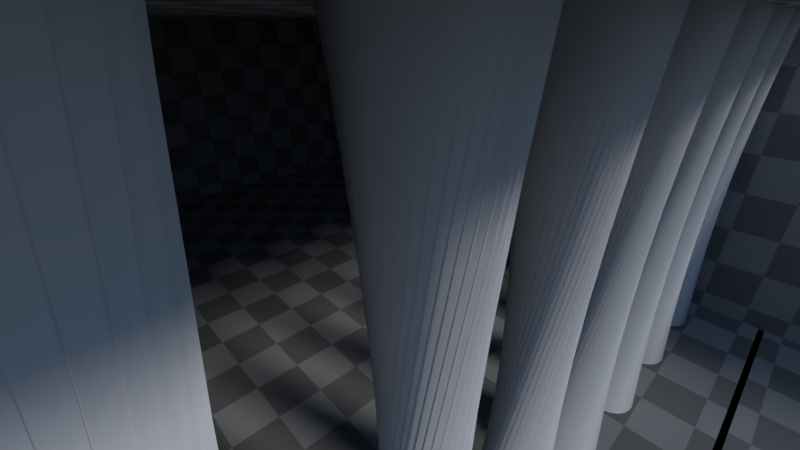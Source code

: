 # Source: volumetric.blend  (saved by Blender 2.80.41; exported with 4.5.12 LTS)
import bpy
from mathutils import Matrix  # noqa: F401  (used for matrix-valued properties, if any)

bpy.ops.wm.read_factory_settings(use_empty=True)
scene = bpy.context.scene
scene.name = 'Scene'

# ---- collections
col_collection_1 = bpy.data.collections.new('Collection 1'); scene.collection.children.link(col_collection_1)

# ---- materials (node trees are filled in below, after node groups)
mat_material_001 = bpy.data.materials.new('Material.001')
mat_material_001.alpha_threshold = 0.0
mat_material_001.use_transparent_shadow = False
mat_material_001.roughness = 0.5
mat_material = bpy.data.materials.new('Material')
mat_material.alpha_threshold = 0.0
mat_material.use_transparent_shadow = False
mat_material.roughness = 0.5
mat_material.line_color = (0.0, 0.0, 0.0, 1.0)

# ---- material node trees
mat_material_001.use_nodes = True; mat_material_001.node_tree.nodes.clear()
_N = mat_material_001.node_tree.nodes; _L = mat_material_001.node_tree.links
n0 = _N.new('ShaderNodeOutputMaterial'); n0.name = 'Material Output'; n0.location = (300, 300)
n1 = _N.new('ShaderNodeBsdfDiffuse'); n1.name = 'Diffuse BSDF'; n1.location = (10, 300)
n1.inputs[1].default_value = 1.0
_L.new(n1.outputs[0], n0.inputs[0])
n0.is_active_output = True
mat_material.use_nodes = True; mat_material.node_tree.nodes.clear()
_N = mat_material.node_tree.nodes; _L = mat_material.node_tree.links
n0 = _N.new('ShaderNodeOutputMaterial'); n0.name = 'Material Output'; n0.location = (300, 300)
n1 = _N.new('ShaderNodeBsdfDiffuse'); n1.name = 'Diffuse BSDF'; n1.location = (10, 300)
n2 = _N.new('ShaderNodeTexCoord'); n2.name = 'Texture Coordinate'; n2.location = (-596, 272)
n3 = _N.new('ShaderNodeTexChecker'); n3.name = 'Checker Texture'; n3.location = (-317, 294)
n3.inputs[1].default_value = (0.4056, 0.4056, 0.4056, 1.0)
n3.inputs[2].default_value = (0.2261, 0.2261, 0.2261, 1.0)
_L.new(n1.outputs[0], n0.inputs[0])
_L.new(n2.outputs[2], n3.inputs[0])
_L.new(n3.outputs[0], n1.inputs[0])
_L.new(n3.outputs[0], n1.inputs[1])
n0.is_active_output = True

# ---- world
world_world = bpy.data.worlds.new('World'); scene.world = world_world
world_world.use_nodes = True; world_world.node_tree.nodes.clear()
_N = world_world.node_tree.nodes; _L = world_world.node_tree.links
n0 = _N.new('ShaderNodeOutputWorld'); n0.name = 'World Output'; n0.location = (300, 300)
n1 = _N.new('ShaderNodeBackground'); n1.name = 'Background'; n1.location = (10, 300)
n1.inputs[1].default_value = 2.0
n2 = _N.new('ShaderNodeTexSky'); n2.name = 'Sky Texture'; n2.location = (-296, 313)
n2.sky_type = 'HOSEK_WILKIE'
n2.sun_elevation = 1.571
_L.new(n1.outputs[0], n0.inputs[0])
_L.new(n2.outputs[0], n1.inputs[0])
n0.is_active_output = True
world_world.color = (0.05088, 0.05088, 0.05088)
world_world.use_sun_shadow = False
world_world.sun_shadow_jitter_overblur = 0.0
world_world.cycles.sampling_method = 'MANUAL'

# ---- cameras
cam_camera = bpy.data.cameras.new('Camera')
cam_camera.clip_end = 200.0
cam_camera.lens = 16.0
cam_camera.sensor_width = 32.0
cam_camera.sensor_height = 18.0
cam_camera.ortho_scale = 7.314
cam_camera.dof.focus_distance = 0.0
cam_camera.dof.aperture_fstop = 128.0

# ---- lights
light_lamp = bpy.data.lights.new('Lamp', 'SUN')
light_lamp.transmission_factor = 0.0
light_lamp.cutoff_distance = 30.0
light_lamp.angle = 0.1993
light_lamp.energy = 1.0
light_lamp.shadow_buffer_clip_start = 1.001
light_lamp.shadow_soft_size = 0.1
light_lamp.shadow_cascade_max_distance = 1000.0

# ---- meshes
me_cube_003 = bpy.data.meshes.new('Cube.003')
me_cube_003.from_pydata([(-1.0, -1.0, -1.0), (-1.0, -1.0, 1.0), (-1.0, 1.0, -1.0), (-1.0, 1.0, 1.0), (1.0, -1.0, -1.0), (1.0, -1.0, 1.0), (1.0, 1.0, -1.0), (1.0, 1.0, 1.0)], [], [(0, 1, 3, 2), (2, 3, 7, 6), (6, 7, 5, 4), (4, 5, 1, 0), (2, 6, 4, 0), (7, 3, 1, 5)])
me_cube_003.materials.append(mat_material_001)
me_cube_003.use_remesh_preserve_volume = False
me_cube_003.use_remesh_preserve_attributes = False
me_cube_003.use_mirror_vertex_groups = False
me_cube_003.update()
me_cube_002 = bpy.data.meshes.new('Cube.002')
me_cube_002.from_pydata([(-8.0, -8.0, -3.015), (-8.0, -8.0, 3.015), (-8.0, 8.0, -3.015), (-8.0, 8.0, 3.015), (8.0, -8.0, -3.015), (8.0, -8.0, 3.015), (8.0, 8.0, -3.015), (8.0, 8.0, 3.015)], [], [(0, 2, 3, 1), (2, 6, 7, 3), (4, 0, 1, 5), (2, 0, 4, 6)])
_uv = me_cube_002.uv_layers.new(name='UVMap')
_uv.uv.foreach_set('vector', [0.5, -1.098, 4.5, -1.098, 4.5, 0.4094, 0.5, 0.4094, 0.5, -1.098, 4.5, -1.098, 4.5, 0.4094, 0.5, 0.4094, 0.5, -1.098, -3.5, -1.098, -3.5, 0.4094, 0.5, 0.4094, 0.5, -0.8635, 0.5, -4.864, 4.5, -4.864, 4.5, -0.8635])
me_cube_002.materials.append(mat_material)
me_cube_002.use_remesh_preserve_volume = False
me_cube_002.use_remesh_preserve_attributes = False
me_cube_002.use_mirror_vertex_groups = False
me_cube_002.update()
me_cylinder = bpy.data.meshes.new('Cylinder')
me_cylinder.from_pydata([(0.0, 1.0, -1.0), (0.0, 1.0, 1.0), (0.1951, 0.9808, -1.0), (0.1951, 0.9808, 1.0), (0.3827, 0.9239, -1.0), (0.3827, 0.9239, 1.0), (0.5556, 0.8315, -1.0), (0.5556, 0.8315, 1.0), (0.7071, 0.7071, -1.0), (0.7071, 0.7071, 1.0), (0.8315, 0.5556, -1.0), (0.8315, 0.5556, 1.0), (0.9239, 0.3827, -1.0), (0.9239, 0.3827, 1.0), (0.9808, 0.1951, -1.0), (0.9808, 0.1951, 1.0), (1.0, 7.55e-08, -1.0), (1.0, 7.55e-08, 1.0), (0.9808, -0.1951, -1.0), (0.9808, -0.1951, 1.0), (0.9239, -0.3827, -1.0), (0.9239, -0.3827, 1.0), (0.8315, -0.5556, -1.0), (0.8315, -0.5556, 1.0), (0.7071, -0.7071, -1.0), (0.7071, -0.7071, 1.0), (0.5556, -0.8315, -1.0), (0.5556, -0.8315, 1.0), (0.3827, -0.9239, -1.0), (0.3827, -0.9239, 1.0), (0.1951, -0.9808, -1.0), (0.1951, -0.9808, 1.0), (-3.258e-07, -1.0, -1.0), (-3.258e-07, -1.0, 1.0), (-0.1951, -0.9808, -1.0), (-0.1951, -0.9808, 1.0), (-0.3827, -0.9239, -1.0), (-0.3827, -0.9239, 1.0), (-0.5556, -0.8315, -1.0), (-0.5556, -0.8315, 1.0), (-0.7071, -0.7071, -1.0), (-0.7071, -0.7071, 1.0), (-0.8315, -0.5556, -1.0), (-0.8315, -0.5556, 1.0), (-0.9239, -0.3827, -1.0), (-0.9239, -0.3827, 1.0), (-0.9808, -0.1951, -1.0), (-0.9808, -0.1951, 1.0), (-1.0, 9.656e-07, -1.0), (-1.0, 9.656e-07, 1.0), (-0.9808, 0.1951, -1.0), (-0.9808, 0.1951, 1.0), (-0.9239, 0.3827, -1.0), (-0.9239, 0.3827, 1.0), (-0.8315, 0.5556, -1.0), (-0.8315, 0.5556, 1.0), (-0.7071, 0.7071, -1.0), (-0.7071, 0.7071, 1.0), (-0.5556, 0.8315, -1.0), (-0.5556, 0.8315, 1.0), (-0.3827, 0.9239, -1.0), (-0.3827, 0.9239, 1.0), (-0.1951, 0.9808, -1.0), (-0.1951, 0.9808, 1.0)], [], [(0, 1, 3, 2), (2, 3, 5, 4), (4, 5, 7, 6), (6, 7, 9, 8), (8, 9, 11, 10), (10, 11, 13, 12), (12, 13, 15, 14), (14, 15, 17, 16), (16, 17, 19, 18), (18, 19, 21, 20), (20, 21, 23, 22), (22, 23, 25, 24), (24, 25, 27, 26), (26, 27, 29, 28), (28, 29, 31, 30), (30, 31, 33, 32), (32, 33, 35, 34), (34, 35, 37, 36), (36, 37, 39, 38), (38, 39, 41, 40), (40, 41, 43, 42), (42, 43, 45, 44), (44, 45, 47, 46), (46, 47, 49, 48), (48, 49, 51, 50), (50, 51, 53, 52), (52, 53, 55, 54), (54, 55, 57, 56), (56, 57, 59, 58), (58, 59, 61, 60), (3, 1, 63, 61, 59, 57, 55, 53, 51, 49, 47, 45, 43, 41, 39, 37, 35, 33, 31, 29, 27, 25, 23, 21, 19, 17, 15, 13, 11, 9, 7, 5), (60, 61, 63, 62), (62, 63, 1, 0), (0, 2, 4, 6, 8, 10, 12, 14, 16, 18, 20, 22, 24, 26, 28, 30, 32, 34, 36, 38, 40, 42, 44, 46, 48, 50, 52, 54, 56, 58, 60, 62)])
me_cylinder.polygons.foreach_set('use_smooth', [True] * 34)
me_cylinder.materials.append(mat_material_001)
me_cylinder.use_remesh_preserve_volume = False
me_cylinder.use_remesh_preserve_attributes = False
me_cylinder.use_mirror_vertex_groups = False
me_cylinder.update()
me_cube_001 = bpy.data.meshes.new('Cube.001')
me_cube_001.from_pydata([(-8.0, -8.0, -3.015), (-8.0, -8.0, 3.015), (-8.0, 8.0, -3.015), (-8.0, 8.0, 3.015), (8.0, -8.0, -3.015), (8.0, -8.0, 3.015), (8.0, 8.0, -3.015), (8.0, 8.0, 3.015)], [], [(0, 2, 3, 1), (2, 6, 7, 3), (4, 0, 1, 5), (2, 0, 4, 6), (7, 5, 1, 3)])
_uv = me_cube_001.uv_layers.new(name='UVMap')
_uv.uv.foreach_set('vector', [0.5, -1.098, 4.5, -1.098, 4.5, 0.4094, 0.5, 0.4094, 0.5, -1.098, 4.5, -1.098, 4.5, 0.4094, 0.5, 0.4094, 0.5, -1.098, -3.5, -1.098, -3.5, 0.4094, 0.5, 0.4094, 0.5, -0.8635, 0.5, -4.864, 4.5, -4.864, 4.5, -0.8635, 0.5, -0.8635, 0.5, -4.864, -3.5, -4.864, -3.5, -0.8635])
me_cube_001.materials.append(mat_material)
me_cube_001.use_remesh_preserve_volume = False
me_cube_001.use_remesh_preserve_attributes = False
me_cube_001.use_mirror_vertex_groups = False
me_cube_001.update()

# ---- objects
ob_cube_002 = bpy.data.objects.new('Cube.002', me_cube_003)
ob_cube_001 = bpy.data.objects.new('Cube.001', me_cube_003)
ob_cube_000 = bpy.data.objects.new('Cube.000', me_cube_002)
ob_cylinder_006 = bpy.data.objects.new('Cylinder.006', me_cylinder)
ob_cube_005 = bpy.data.objects.new('Cube.005', me_cube_001)
ob_lamp = bpy.data.objects.new('Lamp', light_lamp)
ob_camera = bpy.data.objects.new('Camera', cam_camera)

# ---- transforms, parenting, visibility, modifiers, constraints
ob_cube_002.location = (8.89, -4.028, 1.794)
ob_cube_002.rotation_euler = (0.0, -0.0, -0.8878)
ob_cube_002.scale = (0.75, 0.75, 0.75)
ob_cube_002.lineart.crease_threshold = 0.0
_m = ob_cube_002.modifiers.new('Bevel', 'BEVEL')
_m.width = 0.05
_m.width_pct = 0.05
_m.segments = 4
_m.limit_method = 'NONE'
_m.spread = 0.0
ob_cube_001.location = (8.89, 0.7001, 1.794)
ob_cube_001.rotation_euler = (0.0, -0.0, -1.448)
ob_cube_001.scale = (0.75, 0.75, 0.75)
ob_cube_001.lineart.crease_threshold = 0.0
_m = ob_cube_001.modifiers.new('Bevel', 'BEVEL')
_m.width = 0.05
_m.width_pct = 0.05
_m.segments = 4
_m.limit_method = 'NONE'
_m.spread = 0.0
ob_cube_000.location = (15.88, 0.0, 4.077)
ob_cube_000.rotation_euler = (0.0, -0.0, 3.142)
ob_cube_000.lineart.crease_threshold = 0.0
_m = ob_cube_000.modifiers.new('Solidify', 'SOLIDIFY')
_m.thickness = 0.06
_m.nonmanifold_thickness_mode = 'FIXED'
_m.nonmanifold_merge_threshold = 0.0003
_m = ob_cube_000.modifiers.new('Bevel', 'BEVEL')
_m.width = 0.01
_m.width_pct = 0.01
_m.segments = 3
_m.limit_method = 'NONE'
_m.spread = 0.0
ob_cylinder_006.location = (6.248, -7.169, 4.015)
ob_cylinder_006.scale = (0.5, 0.5, 3.11)
ob_cylinder_006.lineart.crease_threshold = 0.0
_m = ob_cylinder_006.modifiers.new('SimpleDeform', 'SIMPLE_DEFORM')
_m.deform_method = 'BEND'
_m.deform_axis = 'Z'
_m.factor = -0.6556
_m.angle = -0.6556
_m = ob_cylinder_006.modifiers.new('SimpleDeform.001', 'SIMPLE_DEFORM')
_m.deform_axis = 'Z'
_m.factor = 1.721
_m.angle = 1.721
_m = ob_cylinder_006.modifiers.new('Array', 'ARRAY')
_m.count = 10
_m.constant_offset_displace = (0.0, 0.0, 0.0)
_m.relative_offset_displace = (0.0, 1.6, 0.0)
ob_cube_005.location = (0.0, 0.0, 4.077)
ob_cube_005.lineart.crease_threshold = 0.0
_m = ob_cube_005.modifiers.new('Solidify', 'SOLIDIFY')
_m.thickness = 0.06
_m.nonmanifold_thickness_mode = 'FIXED'
_m.nonmanifold_merge_threshold = 0.0003
_m = ob_cube_005.modifiers.new('Bevel', 'BEVEL')
_m.width = 0.01
_m.width_pct = 0.01
_m.segments = 3
_m.limit_method = 'NONE'
_m.spread = 0.0
ob_lamp.location = (18.38, 4.247, 12.6)
ob_lamp.rotation_euler = (0.9827, -0.04724, 1.868)
ob_lamp.lock_rotations_4d = False
ob_lamp.empty_display_type = 'ARROWS'
ob_lamp.color = (0.0, 0.0, 0.0, 0.0)
ob_lamp.lineart.crease_threshold = 0.0
ob_camera.location = (7.481, -2.199, 6.887)
ob_camera.rotation_euler = (1.109, 0.0, 0.8149)
ob_camera.lock_rotations_4d = False
ob_camera.empty_display_type = 'ARROWS'
ob_camera.color = (0.0, 0.0, 0.0, 0.0)
ob_camera.display_type = 'WIRE'
ob_camera.lineart.crease_threshold = 0.0

# ---- collection membership
col_collection_1.objects.link(ob_cube_002)
col_collection_1.objects.link(ob_cube_001)
col_collection_1.objects.link(ob_cube_000)
col_collection_1.objects.link(ob_cylinder_006)
col_collection_1.objects.link(ob_cube_005)
col_collection_1.objects.link(ob_lamp)
col_collection_1.objects.link(ob_camera)

# ---- scene / render settings (as saved in the file)
scene.camera = ob_camera
scene.frame_start = 1; scene.frame_end = 250; scene.frame_set(1)
scene.render.engine = 'BLENDER_EEVEE_NEXT'
scene.render.resolution_percentage = 50
scene.render.fps = 60
scene.render.dither_intensity = 0.0
scene.render.motion_blur_shutter = 1.0
scene.cycles.use_denoising = False
scene.cycles.samples = 128
scene.cycles.sampling_pattern = 'TABULATED_SOBOL'
scene.cycles.light_sampling_threshold = 0.0
scene.cycles.use_adaptive_sampling = False
scene.cycles.use_light_tree = False
scene.cycles.blur_glossy = 0.0
scene.cycles.sample_clamp_indirect = 0.0
scene.view_settings.view_transform = 'Standard'
bpy.context.view_layer.update()
